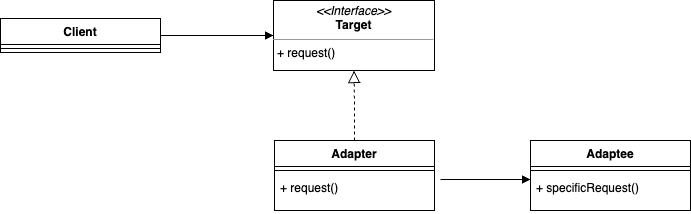

The diagram above was exported from draw.io. Its source (the exported page's mxGraphModel, read from the mxfile embedded in the PNG):
<mxGraphModel dx="1018" dy="658" grid="1" gridSize="10" guides="1" tooltips="1" connect="1" arrows="1" fold="1" page="1" pageScale="1" pageWidth="827" pageHeight="1169" math="0" shadow="0">
  <root>
    <mxCell id="0" />
    <mxCell id="1" parent="0" />
    <mxCell id="kID-gTElu_w3x84NgacU-1" value="&lt;p style=&quot;margin:0px;margin-top:4px;text-align:center;&quot;&gt;&lt;i&gt;&amp;lt;&amp;lt;Interface&amp;gt;&amp;gt;&lt;/i&gt;&lt;br&gt;&lt;b&gt;Target&lt;/b&gt;&lt;/p&gt;&lt;hr size=&quot;1&quot;&gt;&lt;p style=&quot;margin:0px;margin-left:4px;&quot;&gt;&lt;/p&gt;&lt;p style=&quot;margin:0px;margin-left:4px;&quot;&gt;+ request()&lt;/p&gt;" style="verticalAlign=top;align=left;overflow=fill;fontSize=12;fontFamily=Helvetica;html=1;" parent="1" vertex="1">
      <mxGeometry x="333" y="80" width="161" height="70" as="geometry" />
    </mxCell>
    <mxCell id="9dwcvH7qgD8WvCVReqey-7" style="edgeStyle=orthogonalEdgeStyle;rounded=0;orthogonalLoop=1;jettySize=auto;html=1;endArrow=block;endFill=1;" edge="1" parent="1" source="kID-gTElu_w3x84NgacU-15" target="kID-gTElu_w3x84NgacU-1">
      <mxGeometry relative="1" as="geometry" />
    </mxCell>
    <mxCell id="kID-gTElu_w3x84NgacU-15" value="Client" style="swimlane;fontStyle=1;align=center;verticalAlign=top;childLayout=stackLayout;horizontal=1;startSize=26;horizontalStack=0;resizeParent=1;resizeParentMax=0;resizeLast=0;collapsible=1;marginBottom=0;" parent="1" vertex="1">
      <mxGeometry x="60" y="98" width="160" height="34" as="geometry" />
    </mxCell>
    <mxCell id="kID-gTElu_w3x84NgacU-17" value="" style="line;strokeWidth=1;fillColor=none;align=left;verticalAlign=middle;spacingTop=-1;spacingLeft=3;spacingRight=3;rotatable=0;labelPosition=right;points=[];portConstraint=eastwest;" parent="kID-gTElu_w3x84NgacU-15" vertex="1">
      <mxGeometry y="26" width="160" height="8" as="geometry" />
    </mxCell>
    <mxCell id="kID-gTElu_w3x84NgacU-28" style="edgeStyle=orthogonalEdgeStyle;rounded=0;orthogonalLoop=1;jettySize=auto;html=1;entryX=0.5;entryY=1;entryDx=0;entryDy=0;endArrow=block;endFill=0;startSize=6;endSize=10;dashed=1;" parent="1" source="kID-gTElu_w3x84NgacU-19" target="kID-gTElu_w3x84NgacU-1" edge="1">
      <mxGeometry relative="1" as="geometry" />
    </mxCell>
    <mxCell id="9dwcvH7qgD8WvCVReqey-5" style="edgeStyle=orthogonalEdgeStyle;rounded=0;orthogonalLoop=1;jettySize=auto;html=1;entryX=0;entryY=0.139;entryDx=0;entryDy=0;entryPerimeter=0;endArrow=block;endFill=1;" edge="1" parent="1" target="kID-gTElu_w3x84NgacU-26">
      <mxGeometry relative="1" as="geometry">
        <mxPoint x="500" y="259" as="sourcePoint" />
      </mxGeometry>
    </mxCell>
    <mxCell id="kID-gTElu_w3x84NgacU-19" value="Adapter" style="swimlane;fontStyle=1;align=center;verticalAlign=top;childLayout=stackLayout;horizontal=1;startSize=26;horizontalStack=0;resizeParent=1;resizeParentMax=0;resizeLast=0;collapsible=1;marginBottom=0;" parent="1" vertex="1">
      <mxGeometry x="334" y="220" width="160" height="70" as="geometry" />
    </mxCell>
    <mxCell id="kID-gTElu_w3x84NgacU-21" value="" style="line;strokeWidth=1;fillColor=none;align=left;verticalAlign=middle;spacingTop=-1;spacingLeft=3;spacingRight=3;rotatable=0;labelPosition=right;points=[];portConstraint=eastwest;" parent="kID-gTElu_w3x84NgacU-19" vertex="1">
      <mxGeometry y="26" width="160" height="8" as="geometry" />
    </mxCell>
    <mxCell id="kID-gTElu_w3x84NgacU-22" value="+ request()" style="text;strokeColor=none;fillColor=none;align=left;verticalAlign=top;spacingLeft=4;spacingRight=4;overflow=hidden;rotatable=0;points=[[0,0.5],[1,0.5]];portConstraint=eastwest;" parent="kID-gTElu_w3x84NgacU-19" vertex="1">
      <mxGeometry y="34" width="160" height="36" as="geometry" />
    </mxCell>
    <mxCell id="kID-gTElu_w3x84NgacU-23" value="Adaptee" style="swimlane;fontStyle=1;align=center;verticalAlign=top;childLayout=stackLayout;horizontal=1;startSize=26;horizontalStack=0;resizeParent=1;resizeParentMax=0;resizeLast=0;collapsible=1;marginBottom=0;" parent="1" vertex="1">
      <mxGeometry x="590" y="220" width="160" height="70" as="geometry" />
    </mxCell>
    <mxCell id="kID-gTElu_w3x84NgacU-25" value="" style="line;strokeWidth=1;fillColor=none;align=left;verticalAlign=middle;spacingTop=-1;spacingLeft=3;spacingRight=3;rotatable=0;labelPosition=right;points=[];portConstraint=eastwest;" parent="kID-gTElu_w3x84NgacU-23" vertex="1">
      <mxGeometry y="26" width="160" height="8" as="geometry" />
    </mxCell>
    <mxCell id="kID-gTElu_w3x84NgacU-26" value="+ specificRequest()" style="text;strokeColor=none;fillColor=none;align=left;verticalAlign=top;spacingLeft=4;spacingRight=4;overflow=hidden;rotatable=0;points=[[0,0.5],[1,0.5]];portConstraint=eastwest;" parent="kID-gTElu_w3x84NgacU-23" vertex="1">
      <mxGeometry y="34" width="160" height="36" as="geometry" />
    </mxCell>
  </root>
</mxGraphModel>